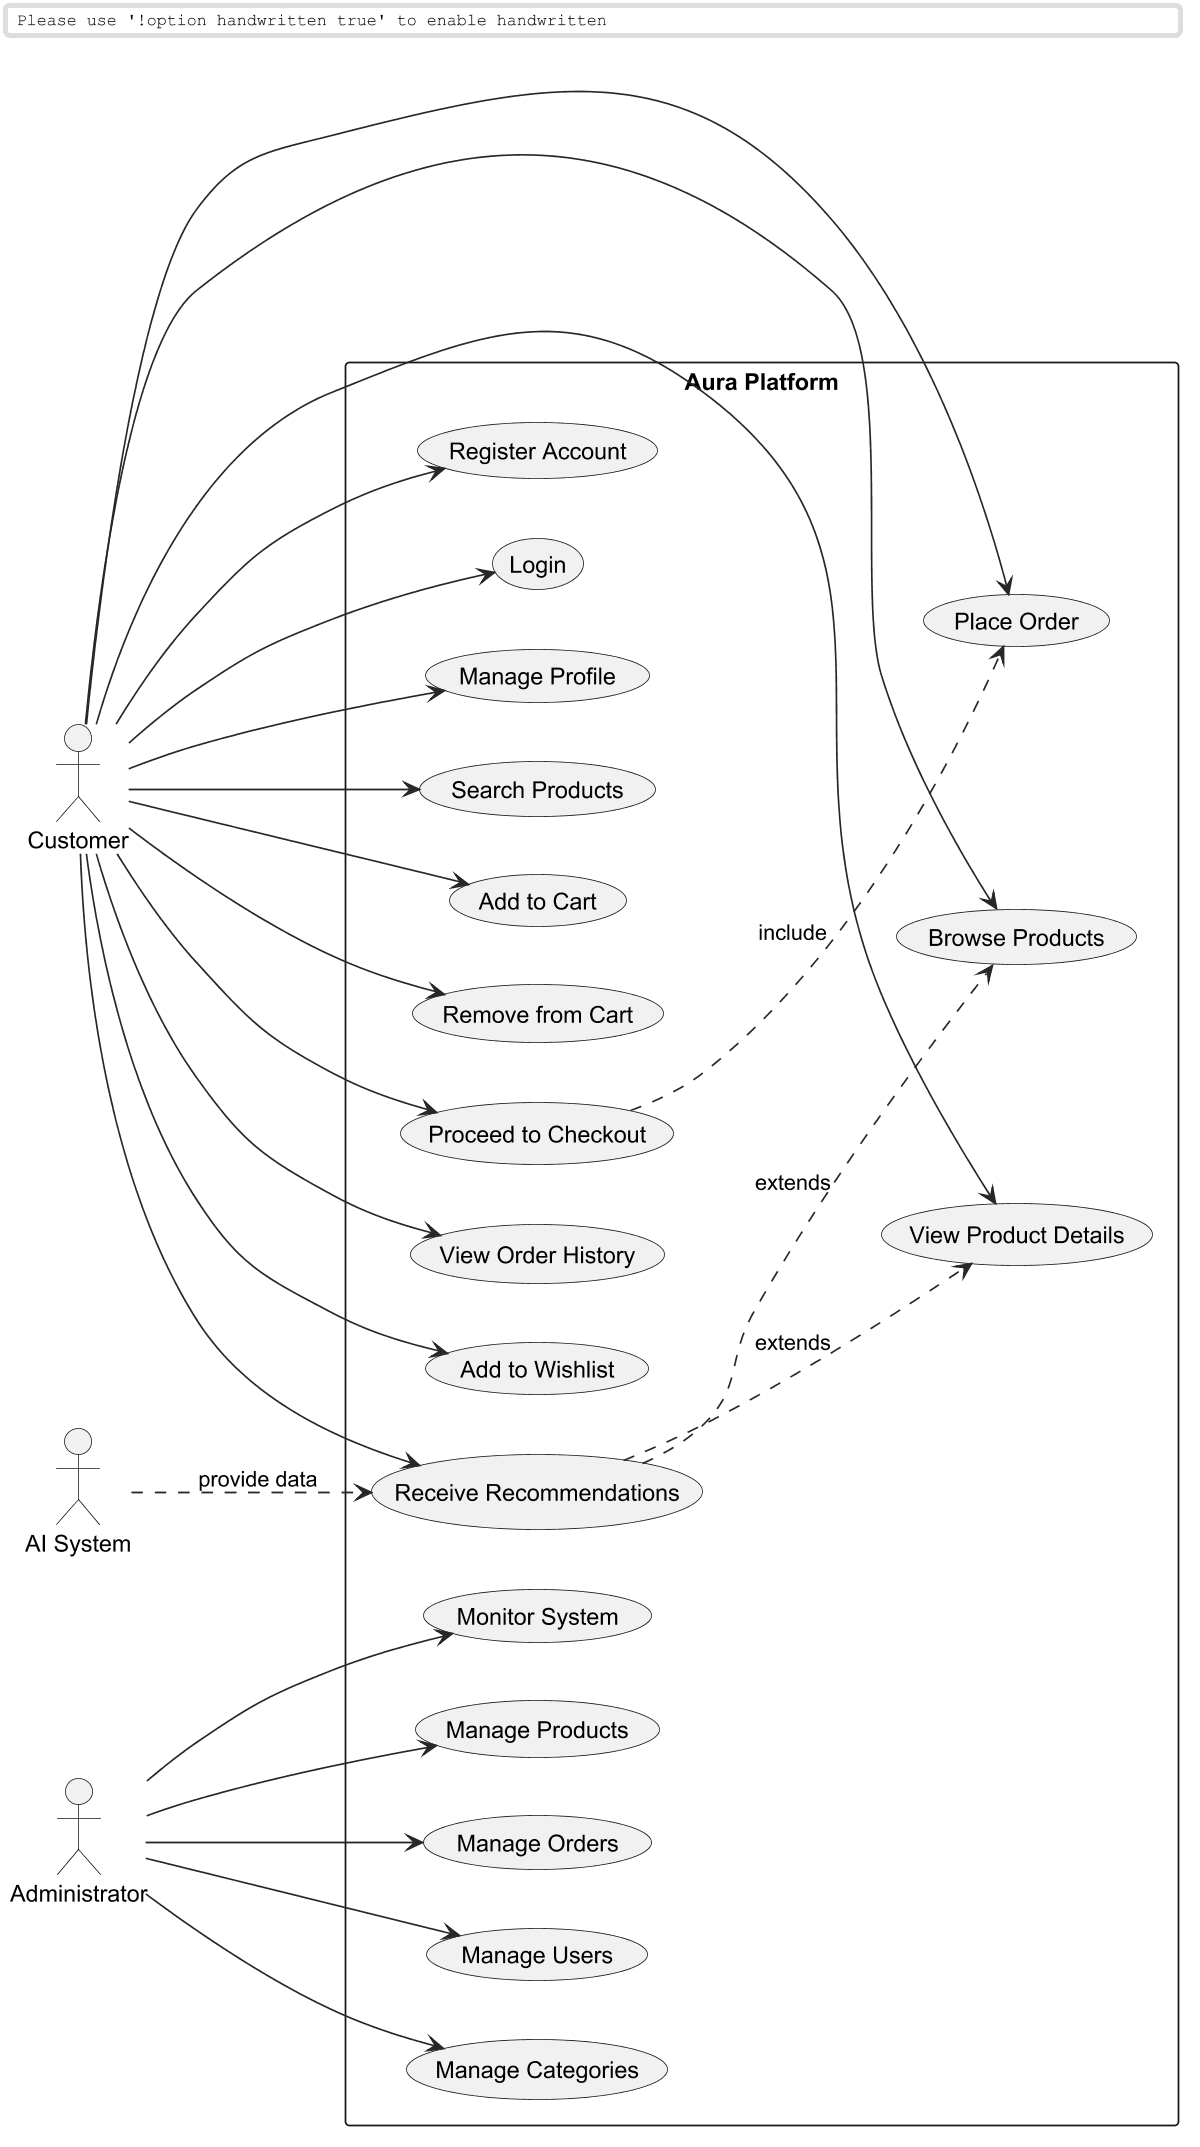

The diagram above was rendered by PlantUML. Its source (embedded in the PNG):
@startuml
skinparam monochrome true
skinparam shadowing false
skinparam dpi 160
skinparam handwritten false
skinparam packageStyle rectangle
skinparam defaultFontName sans-serif
skinparam ArrowColor #1e293b
left to right direction

actor "Customer" as C
actor "Administrator" as A
actor "AI System" as AI

rectangle "Aura Platform" {
  usecase "Register Account" as UC1
  usecase "Login" as UC2
  usecase "Manage Profile" as UC3
  usecase "Browse Products" as UC4
  usecase "View Product Details" as UC5
  usecase "Search Products" as UC6
  usecase "Add to Cart" as UC7
  usecase "Remove from Cart" as UC8
  usecase "Proceed to Checkout" as UC9
  usecase "Place Order" as UC10
  usecase "View Order History" as UC11
  usecase "Add to Wishlist" as UC12
  usecase "Receive Recommendations" as UC13

  usecase "Manage Products" as UC14
  usecase "Manage Orders" as UC15
  usecase "Manage Users" as UC16
  usecase "Manage Categories" as UC17
  usecase "Monitor System" as UC18

  C --> UC1
  C --> UC2
  C --> UC3
  C --> UC4
  C --> UC5
  C --> UC6
  C --> UC7
  C --> UC8
  C --> UC9
  C --> UC10
  C --> UC11
  C --> UC12
  C --> UC13

  UC9 ..> UC10 : include
  UC13 ..> UC4 : extends
  UC13 ..> UC5 : extends

  A --> UC14
  A --> UC15
  A --> UC16
  A --> UC17
  A --> UC18

  AI ..> UC13 : provide data
}

@enduml